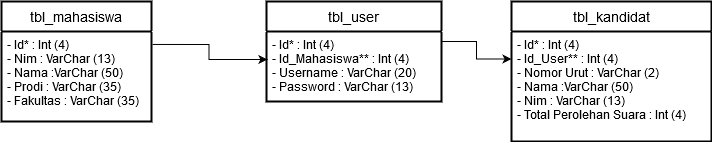

The diagram above was exported from draw.io. Its source (the exported page's mxGraphModel, read from the mxfile embedded in the PNG):
<mxGraphModel dx="806" dy="519" grid="1" gridSize="10" guides="1" tooltips="1" connect="1" arrows="1" fold="1" page="1" pageScale="1" pageWidth="850" pageHeight="1100" math="0" shadow="0">
  <root>
    <mxCell id="0" />
    <mxCell id="1" parent="0" />
    <mxCell id="2" style="edgeStyle=orthogonalEdgeStyle;rounded=0;orthogonalLoop=1;jettySize=auto;html=1;entryX=0.005;entryY=0.4;entryDx=0;entryDy=0;entryPerimeter=0;exitX=1.007;exitY=0.144;exitDx=0;exitDy=0;exitPerimeter=0;" edge="1" source="9" target="5" parent="1">
      <mxGeometry relative="1" as="geometry">
        <mxPoint x="240" y="338" as="sourcePoint" />
      </mxGeometry>
    </mxCell>
    <mxCell id="3" style="edgeStyle=orthogonalEdgeStyle;rounded=0;orthogonalLoop=1;jettySize=auto;html=1;entryX=0;entryY=0.25;entryDx=0;entryDy=0;exitX=1;exitY=0.143;exitDx=0;exitDy=0;exitPerimeter=0;" edge="1" source="5" target="7" parent="1">
      <mxGeometry relative="1" as="geometry">
        <mxPoint x="510" y="328" as="sourcePoint" />
      </mxGeometry>
    </mxCell>
    <mxCell id="4" value="tbl_user" style="swimlane;childLayout=stackLayout;horizontal=1;startSize=30;horizontalStack=0;rounded=1;fontSize=14;fontStyle=0;strokeWidth=2;resizeParent=0;resizeLast=1;shadow=0;dashed=0;align=center;arcSize=0;" vertex="1" parent="1">
      <mxGeometry x="325" y="280" width="175" height="100" as="geometry" />
    </mxCell>
    <mxCell id="5" value="- Id* : Int (4) &#10;- Id_Mahasiswa** : Int (4) &#10;- Username : VarChar (20) &#10;- Password : VarChar (13) " style="align=left;strokeColor=none;fillColor=none;spacingLeft=4;fontSize=12;verticalAlign=top;resizable=0;rotatable=0;part=1;fontStyle=0" vertex="1" parent="4">
      <mxGeometry y="30" width="175" height="70" as="geometry" />
    </mxCell>
    <mxCell id="6" value="tbl_kandidat" style="swimlane;childLayout=stackLayout;horizontal=1;startSize=30;horizontalStack=0;rounded=1;fontSize=14;fontStyle=0;strokeWidth=2;resizeParent=0;resizeLast=1;shadow=0;dashed=0;align=center;arcSize=0;" vertex="1" parent="1">
      <mxGeometry x="570" y="280" width="200" height="140" as="geometry" />
    </mxCell>
    <mxCell id="7" value="- Id* : Int (4) &#10;- Id_User** : Int (4)  &#10;- Nomor Urut : VarChar (2) &#10;- Nama :VarChar (50) &#10;- Nim : VarChar (13) &#10;- Total Perolehan Suara : Int (4) " style="align=left;strokeColor=none;fillColor=none;spacingLeft=4;fontSize=12;verticalAlign=top;resizable=0;rotatable=0;part=1;" vertex="1" parent="6">
      <mxGeometry y="30" width="200" height="110" as="geometry" />
    </mxCell>
    <mxCell id="8" value="tbl_mahasiswa" style="swimlane;childLayout=stackLayout;horizontal=1;startSize=30;horizontalStack=0;rounded=1;fontSize=14;fontStyle=0;strokeWidth=2;resizeParent=0;resizeLast=1;shadow=0;dashed=0;align=center;arcSize=0;" vertex="1" parent="1">
      <mxGeometry x="60" y="280" width="150" height="120" as="geometry" />
    </mxCell>
    <mxCell id="9" value="- Id* : Int (4) &#10;- Nim : VarChar (13) &#10;- Nama :VarChar (50) &#10;- Prodi : VarChar (35) &#10;- Fakultas : VarChar (35) " style="align=left;strokeColor=none;fillColor=none;spacingLeft=4;fontSize=12;verticalAlign=top;resizable=0;rotatable=0;part=1;fontStyle=0" vertex="1" parent="8">
      <mxGeometry y="30" width="150" height="90" as="geometry" />
    </mxCell>
  </root>
</mxGraphModel>